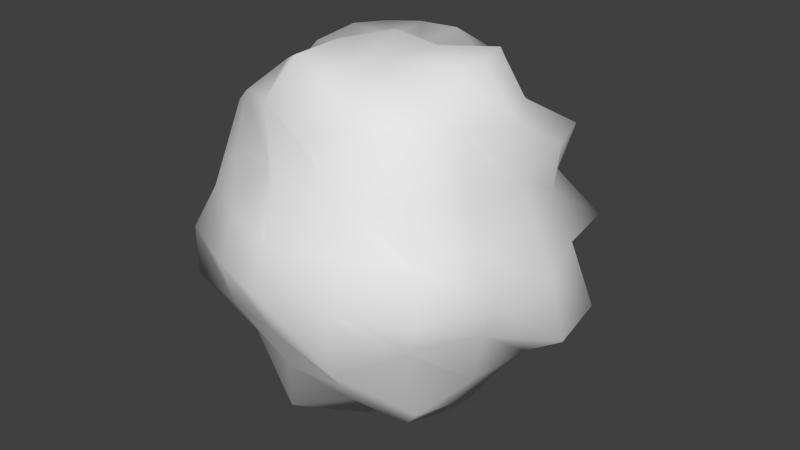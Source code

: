# Source: Rock_02.blend  (saved by Blender 2.76.0; exported with 4.5.12 LTS)
import bpy
from mathutils import Matrix  # noqa: F401  (used for matrix-valued properties, if any)

bpy.ops.wm.read_factory_settings(use_empty=True)
scene = bpy.context.scene
scene.name = 'Scene'

# ---- collections
col_collection_1 = bpy.data.collections.new('Collection 1'); scene.collection.children.link(col_collection_1)

# ---- world
world_world = bpy.data.worlds.new('World'); scene.world = world_world
world_world.color = (0.05088, 0.05088, 0.05088)
world_world.use_sun_shadow = False
world_world.sun_shadow_jitter_overblur = 0.0
world_world.cycles.sampling_method = 'MANUAL'
world_world.cycles.sample_map_resolution = 256

# ---- meshes
me_sphere_002 = bpy.data.meshes.new('Sphere.002')
me_sphere_002.from_pydata([(-0.4869, -0.001644, 0.8296), (-0.8796, 0.02236, 0.5288), (-0.8243, 0.02645, -0.03634), (-0.842, -0.05986, -0.5766), (-0.5133, -0.01256, -0.8968), (-0.3432, 0.3515, 0.8756), (-0.6045, 0.6296, 0.4831), (-0.6206, 0.5382, 0.02318), (-0.5814, 0.5753, -0.4699), (-0.343, 0.3995, -0.948), (-0.003938, 0.4945, 0.8729), (0.02447, 0.8381, 0.5471), (-0.03243, 0.9358, -0.0236), (0.02639, 0.9236, -0.5656), (0.01495, 0.5138, -0.8959), (0.02027, -0.00601, 0.9885), (0.3644, 0.3533, 0.8816), (0.6565, 0.5939, 0.5033), (0.7548, 0.7252, -0.008304), (0.7022, 0.6659, -0.5759), (0.338, 0.3564, -0.8447), (-0.009249, 0.002753, -1.009), (0.5193, -0.002083, 0.9283), (0.7173, 0.03025, 0.4001), (0.9569, -0.02456, 0.005756), (0.7853, 0.04516, -0.4775), (0.4928, 0.002109, -0.8789), (0.3406, -0.3252, 0.8729), (0.6018, -0.5948, 0.4749), (0.7508, -0.7638, 0.01584), (0.6715, -0.6403, -0.5242), (0.3141, -0.3308, -0.7623), (-0.005674, -0.5102, 0.9091), (-0.0245, -0.7913, 0.514), (0.02071, -0.9917, 0.01829), (0.02992, -0.7968, -0.445), (-0.01476, -0.5013, -0.8586), (-0.3562, -0.3455, 0.8488), (-0.5114, -0.5563, 0.4336), (-0.7168, -0.6782, -0.008514), (-0.5257, -0.5523, -0.4688), (-0.3507, -0.3632, -0.8864), (-0.6312, 0.003996, 0.644), (-0.8952, -0.01101, 0.2366), (-0.92, -0.008114, -0.2321), (-0.6868, 0.01103, -0.7021), (-0.4788, 0.4319, 0.6806), (-0.6585, 0.6647, 0.2335), (-0.6723, 0.7011, -0.2707), (-0.4498, 0.4601, -0.6335), (-0.4249, 0.1819, -0.8698), (-0.7203, 0.3108, -0.4715), (-0.7972, 0.3065, 0.01747), (-0.735, 0.3246, 0.5288), (-0.4269, 0.1993, 0.8808), (0.00428, 0.7459, 0.7208), (-0.01168, 0.8601, 0.2384), (0.002551, 0.952, -0.2369), (-0.01252, 0.7387, -0.7367), (-0.2906, 0.7768, 0.5204), (-0.1838, 0.4336, 0.8842), (-0.1771, 0.457, -0.9594), (-0.3143, 0.776, -0.5228), (-0.3457, 0.9595, -0.0004833), (0.1736, 0.1732, 0.8886), (0.4304, 0.4478, 0.6266), (0.5709, 0.5925, 0.2341), (0.6233, 0.6232, -0.2252), (0.4619, 0.482, -0.7016), (0.1615, 0.17, -0.8871), (0.1852, 0.4562, -0.9097), (0.3046, 0.7744, -0.476), (0.4054, 0.9592, 0.01485), (0.3136, 0.7371, 0.4834), (0.1837, 0.4118, 0.819), (0.7115, 0.02268, 0.6865), (0.8229, -0.009488, 0.2479), (1.031, -0.02085, -0.2915), (0.6448, 0.007083, -0.6583), (0.4336, 0.177, -0.8593), (0.799, 0.319, -0.5603), (0.8286, 0.3441, 0.01249), (0.7493, 0.3143, 0.5087), (0.4694, 0.1906, 0.947), (0.5212, -0.5078, 0.7421), (0.6621, -0.6569, 0.2324), (0.6101, -0.6293, -0.2274), (0.5145, -0.5144, -0.7166), (0.4536, -0.1839, -0.8805), (0.7463, -0.3199, -0.4677), (0.8825, -0.3875, 0.01051), (0.6626, -0.2743, 0.428), (0.4614, -0.1585, 0.9349), (-0.01142, -0.6338, 0.6332), (0.01365, -0.8874, 0.2379), (-0.001909, -0.8549, -0.2469), (-0.0106, -0.7526, -0.7228), (0.1773, -0.4186, -0.8667), (0.3015, -0.7223, -0.4954), (0.4015, -0.9062, 0.03393), (0.2692, -0.6913, 0.4625), (0.1786, -0.4547, 0.8972), (-0.4951, -0.4777, 0.703), (-0.5956, -0.6282, 0.2332), (-0.6858, -0.7015, -0.2524), (-0.4595, -0.4709, -0.6685), (-0.3267, -0.8685, 0.004681), (-0.2651, -0.5831, 0.4106), (-0.1931, -0.4482, 0.9328), (-0.1861, -0.4298, -0.8906), (-0.3178, -0.6717, -0.4544), (-0.2554, 0.01518, 0.8559), (-0.2296, -0.003998, -0.8378), (-0.1739, 0.1873, 0.8659), (-0.1875, 0.1663, -0.9313), (-0.01814, 0.207, 0.8474), (0.02074, 0.2534, -0.9547), (0.2526, 0.001437, 0.957), (0.2825, -0.03111, -0.9994), (0.142, -0.1952, 0.9205), (0.1784, -0.1721, -0.8958), (-0.0132, -0.2437, 0.8851), (0.009836, -0.2646, -0.863), (-0.1752, -0.1868, 0.9464), (-0.1743, -0.1763, -0.9419), (-0.412, -0.1608, 0.8149), (-0.4483, -0.1837, -0.8847), (-0.705, -0.2975, -0.471), (-0.7998, -0.3188, 0.0048), (-0.7523, -0.2961, 0.5428), (-0.7405, -0.3319, 0.2427), (-0.5509, -0.222, -0.654), (-0.4804, -0.1785, 0.5679), (-0.8447, -0.4116, -0.2704), (-0.2436, -0.6182, -0.7269), (-0.2789, -0.5716, 0.7294), (-0.3452, -0.7737, -0.2663), (-0.2711, -0.8046, 0.2659), (0.2627, -0.6116, 0.7426), (0.4125, -0.9156, -0.278), (0.3939, -0.8044, 0.2596), (0.2127, -0.5695, -0.687), (0.6134, -0.2504, 0.7214), (0.7902, -0.311, -0.2194), (0.7886, -0.3839, 0.2494), (0.5913, -0.2531, -0.7103), (0.5882, 0.2408, 0.7122), (0.9452, 0.3823, -0.318), (0.7216, 0.3103, 0.26), (0.5488, 0.2252, -0.6175), (0.2103, 0.5747, 0.6477), (0.2981, 0.7231, -0.2065), (0.3404, 0.7696, 0.2747), (0.1882, 0.5841, -0.6917), (-0.357, 0.8871, -0.2769), (-0.3195, 0.7437, 0.2362), (-0.2235, 0.5682, -0.6408), (-0.2342, 0.5713, 0.6802), (-0.6644, 0.28, 0.1978), (-0.6503, 0.2653, -0.7414), (-0.5564, 0.2199, 0.6468), (-0.805, 0.3236, -0.2812)], [], [(161, 52, 7, 48), (160, 54, 5, 46), (159, 51, 8, 49), (158, 53, 6, 47), (157, 60, 10, 55), (156, 62, 13, 58), (155, 59, 11, 56), (154, 63, 12, 57), (153, 71, 19, 68), (152, 73, 17, 66), (151, 72, 18, 67), (150, 74, 16, 65), (149, 80, 25, 78), (148, 82, 23, 76), (147, 81, 24, 77), (146, 83, 22, 75), (145, 89, 30, 87), (144, 91, 28, 85), (143, 90, 29, 86), (142, 92, 27, 84), (141, 98, 35, 96), (140, 100, 33, 94), (139, 99, 34, 95), (138, 101, 32, 93), (137, 107, 38, 103), (136, 106, 39, 104), (135, 108, 37, 102), (134, 110, 40, 105), (21, 112, 114), (0, 111, 54), (5, 113, 60), (21, 114, 116), (10, 115, 74), (21, 116, 69), (16, 64, 83), (21, 69, 118), (22, 117, 92), (21, 118, 120), (27, 119, 101), (21, 120, 122), (32, 121, 108), (21, 122, 124), (37, 123, 125), (21, 124, 112), (133, 128, 2, 44), (132, 125, 0, 42), (131, 127, 3, 45), (130, 129, 1, 43), (128, 130, 43, 2), (39, 103, 130, 128), (103, 38, 129, 130), (126, 131, 45, 4), (41, 105, 131, 126), (105, 40, 127, 131), (129, 132, 42, 1), (38, 102, 132, 129), (102, 37, 125, 132), (127, 133, 44, 3), (40, 104, 133, 127), (104, 39, 128, 133), (112, 126, 4), (112, 124, 126), (124, 41, 126), (125, 111, 0), (125, 123, 111), (123, 15, 111), (124, 109, 41), (124, 122, 109), (122, 36, 109), (108, 123, 37), (108, 121, 123), (121, 15, 123), (122, 97, 36), (122, 120, 97), (120, 31, 97), (101, 121, 32), (101, 119, 121), (119, 15, 121), (120, 88, 31), (120, 118, 88), (118, 26, 88), (92, 119, 27), (92, 117, 119), (117, 15, 119), (118, 79, 26), (118, 69, 79), (69, 20, 79), (83, 117, 22), (83, 64, 117), (64, 15, 117), (69, 70, 20), (69, 116, 70), (116, 14, 70), (74, 64, 16), (74, 115, 64), (115, 15, 64), (116, 61, 14), (116, 114, 61), (114, 9, 61), (60, 115, 10), (60, 113, 115), (113, 15, 115), (54, 113, 5), (54, 111, 113), (111, 15, 113), (114, 50, 9), (114, 112, 50), (112, 4, 50), (109, 134, 105, 41), (36, 96, 134, 109), (96, 35, 110, 134), (107, 135, 102, 38), (33, 93, 135, 107), (93, 32, 108, 135), (110, 136, 104, 40), (35, 95, 136, 110), (95, 34, 106, 136), (106, 137, 103, 39), (34, 94, 137, 106), (94, 33, 107, 137), (100, 138, 93, 33), (28, 84, 138, 100), (84, 27, 101, 138), (98, 139, 95, 35), (30, 86, 139, 98), (86, 29, 99, 139), (99, 140, 94, 34), (29, 85, 140, 99), (85, 28, 100, 140), (97, 141, 96, 36), (31, 87, 141, 97), (87, 30, 98, 141), (91, 142, 84, 28), (23, 75, 142, 91), (75, 22, 92, 142), (89, 143, 86, 30), (25, 77, 143, 89), (77, 24, 90, 143), (90, 144, 85, 29), (24, 76, 144, 90), (76, 23, 91, 144), (88, 145, 87, 31), (26, 78, 145, 88), (78, 25, 89, 145), (82, 146, 75, 23), (17, 65, 146, 82), (65, 16, 83, 146), (80, 147, 77, 25), (19, 67, 147, 80), (67, 18, 81, 147), (81, 148, 76, 24), (18, 66, 148, 81), (66, 17, 82, 148), (79, 149, 78, 26), (20, 68, 149, 79), (68, 19, 80, 149), (73, 150, 65, 17), (11, 55, 150, 73), (55, 10, 74, 150), (71, 151, 67, 19), (13, 57, 151, 71), (57, 12, 72, 151), (72, 152, 66, 18), (12, 56, 152, 72), (56, 11, 73, 152), (70, 153, 68, 20), (14, 58, 153, 70), (58, 13, 71, 153), (62, 154, 57, 13), (8, 48, 154, 62), (48, 7, 63, 154), (63, 155, 56, 12), (7, 47, 155, 63), (47, 6, 59, 155), (61, 156, 58, 14), (9, 49, 156, 61), (49, 8, 62, 156), (59, 157, 55, 11), (6, 46, 157, 59), (46, 5, 60, 157), (52, 158, 47, 7), (2, 43, 158, 52), (43, 1, 53, 158), (50, 159, 49, 9), (4, 45, 159, 50), (45, 3, 51, 159), (53, 160, 46, 6), (1, 42, 160, 53), (42, 0, 54, 160), (51, 161, 48, 8), (3, 44, 161, 51), (44, 2, 52, 161)])
me_sphere_002.polygons.foreach_set('use_smooth', [True] * 192)
me_sphere_002.use_remesh_preserve_volume = False
me_sphere_002.use_remesh_preserve_attributes = False
me_sphere_002.use_mirror_vertex_groups = False
me_sphere_002.update()

# ---- objects
ob_sphere = bpy.data.objects.new('Sphere', me_sphere_002)

# ---- transforms, parenting, visibility, modifiers, constraints
ob_sphere.location = (0.0, 0.0, 0.0)
ob_sphere.scale = (2.129, 2.129, 2.129)
ob_sphere.lineart.crease_threshold = 0.0

# ---- collection membership
col_collection_1.objects.link(ob_sphere)

# ---- scene / render settings (as saved in the file)
scene.frame_start = 1; scene.frame_end = 250; scene.frame_set(1)
scene.render.engine = 'BLENDER_EEVEE_NEXT'
scene.render.resolution_percentage = 50
scene.render.dither_intensity = 0.0
scene.cycles.use_denoising = False
scene.cycles.samples = 10
scene.cycles.sampling_pattern = 'TABULATED_SOBOL'
scene.cycles.light_sampling_threshold = 0.0
scene.cycles.use_adaptive_sampling = False
scene.cycles.use_light_tree = False
scene.cycles.blur_glossy = 0.0
scene.cycles.pixel_filter_type = 'GAUSSIAN'
scene.cycles.sample_clamp_indirect = 0.0
scene.view_settings.view_transform = 'Standard'
bpy.context.view_layer.update()

# ---- added for rendering (the .blend has no active camera and no usable light): camera, sun
cam_auto = bpy.data.cameras.new('AutoCamera')
cam_auto.lens = 50.0
cam_auto.sensor_width = 36.0
cam_auto.clip_end = 1000.0
ob_auto_camera = bpy.data.objects.new('AutoCamera', cam_auto)
scene.collection.objects.link(ob_auto_camera)
ob_auto_camera.location = (6.82884, -8.08713, 5.34695)
ob_auto_camera.rotation_euler = (1.09748, -7.21219e-08, 0.694738)
scene.camera = ob_auto_camera
light_auto_sun = bpy.data.lights.new('AutoSun', 'SUN')
light_auto_sun.energy = 3.0
light_auto_sun.angle = 0.0523599
ob_auto_sun = bpy.data.objects.new('AutoSun', light_auto_sun)
scene.collection.objects.link(ob_auto_sun)
ob_auto_sun.rotation_euler = (0.872665, 0.174533, 0.523599)
bpy.context.view_layer.update()
